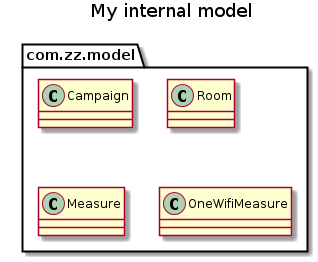

The diagram above was rendered by PlantUML. Its source (embedded in the PNG):
@startuml
	title My internal model

	class com.zz.model.Campaign 
	class com.zz.model.Room 
	class com.zz.model.Measure
	class com.zz.model.OneWifiMeasure

@enduml